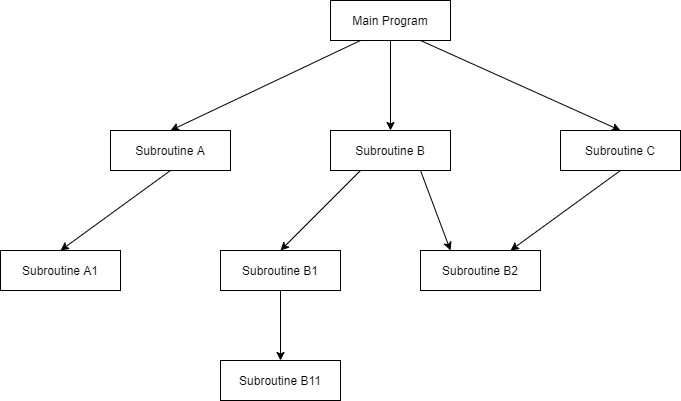

The diagram above was exported from draw.io. Its source (the exported page's mxGraphModel, read from the mxfile embedded in the PNG):
<mxGraphModel dx="1422" dy="794" grid="1" gridSize="10" guides="1" tooltips="1" connect="1" arrows="1" fold="1" page="1" pageScale="1" pageWidth="850" pageHeight="1100" math="0" shadow="0">
  <root>
    <mxCell id="0" />
    <mxCell id="1" parent="0" />
    <mxCell id="svdVFuZjXBDFrHpK9GxS-1" value="Main Program" style="rounded=0;whiteSpace=wrap;html=1;" vertex="1" parent="1">
      <mxGeometry x="340" y="60" width="120" height="40" as="geometry" />
    </mxCell>
    <mxCell id="svdVFuZjXBDFrHpK9GxS-2" value="Subroutine B" style="rounded=0;whiteSpace=wrap;html=1;" vertex="1" parent="1">
      <mxGeometry x="340" y="190" width="120" height="40" as="geometry" />
    </mxCell>
    <mxCell id="svdVFuZjXBDFrHpK9GxS-3" value="Subroutine A" style="rounded=0;whiteSpace=wrap;html=1;" vertex="1" parent="1">
      <mxGeometry x="120" y="190" width="120" height="40" as="geometry" />
    </mxCell>
    <mxCell id="svdVFuZjXBDFrHpK9GxS-4" value="Subroutine C" style="rounded=0;whiteSpace=wrap;html=1;" vertex="1" parent="1">
      <mxGeometry x="570" y="190" width="120" height="40" as="geometry" />
    </mxCell>
    <mxCell id="svdVFuZjXBDFrHpK9GxS-5" value="Subroutine A1" style="rounded=0;whiteSpace=wrap;html=1;" vertex="1" parent="1">
      <mxGeometry x="10" y="310" width="120" height="40" as="geometry" />
    </mxCell>
    <mxCell id="svdVFuZjXBDFrHpK9GxS-6" value="Subroutine B1" style="rounded=0;whiteSpace=wrap;html=1;" vertex="1" parent="1">
      <mxGeometry x="230" y="310" width="120" height="40" as="geometry" />
    </mxCell>
    <mxCell id="svdVFuZjXBDFrHpK9GxS-7" value="Subroutine B11" style="rounded=0;whiteSpace=wrap;html=1;" vertex="1" parent="1">
      <mxGeometry x="230" y="420" width="120" height="40" as="geometry" />
    </mxCell>
    <mxCell id="svdVFuZjXBDFrHpK9GxS-8" value="Subroutine B2" style="rounded=0;whiteSpace=wrap;html=1;" vertex="1" parent="1">
      <mxGeometry x="430" y="310" width="120" height="40" as="geometry" />
    </mxCell>
    <mxCell id="svdVFuZjXBDFrHpK9GxS-9" value="" style="endArrow=classic;html=1;rounded=0;exitX=0.5;exitY=1;exitDx=0;exitDy=0;entryX=0.5;entryY=0;entryDx=0;entryDy=0;" edge="1" parent="1" source="svdVFuZjXBDFrHpK9GxS-1" target="svdVFuZjXBDFrHpK9GxS-2">
      <mxGeometry width="50" height="50" relative="1" as="geometry">
        <mxPoint x="460" y="150" as="sourcePoint" />
        <mxPoint x="510" y="100" as="targetPoint" />
      </mxGeometry>
    </mxCell>
    <mxCell id="svdVFuZjXBDFrHpK9GxS-10" value="" style="endArrow=classic;html=1;rounded=0;entryX=0.5;entryY=0;entryDx=0;entryDy=0;exitX=0.25;exitY=1;exitDx=0;exitDy=0;" edge="1" parent="1" source="svdVFuZjXBDFrHpK9GxS-1" target="svdVFuZjXBDFrHpK9GxS-3">
      <mxGeometry width="50" height="50" relative="1" as="geometry">
        <mxPoint x="290" y="130" as="sourcePoint" />
        <mxPoint x="450" y="380" as="targetPoint" />
      </mxGeometry>
    </mxCell>
    <mxCell id="svdVFuZjXBDFrHpK9GxS-11" value="" style="endArrow=classic;html=1;rounded=0;exitX=0.75;exitY=1;exitDx=0;exitDy=0;entryX=0.5;entryY=0;entryDx=0;entryDy=0;" edge="1" parent="1" source="svdVFuZjXBDFrHpK9GxS-1" target="svdVFuZjXBDFrHpK9GxS-4">
      <mxGeometry width="50" height="50" relative="1" as="geometry">
        <mxPoint x="530" y="130" as="sourcePoint" />
        <mxPoint x="580" y="80" as="targetPoint" />
      </mxGeometry>
    </mxCell>
    <mxCell id="svdVFuZjXBDFrHpK9GxS-12" value="" style="endArrow=classic;html=1;rounded=0;exitX=0.5;exitY=1;exitDx=0;exitDy=0;entryX=0.5;entryY=0;entryDx=0;entryDy=0;" edge="1" parent="1" source="svdVFuZjXBDFrHpK9GxS-3" target="svdVFuZjXBDFrHpK9GxS-5">
      <mxGeometry width="50" height="50" relative="1" as="geometry">
        <mxPoint x="40" y="280" as="sourcePoint" />
        <mxPoint x="90" y="230" as="targetPoint" />
      </mxGeometry>
    </mxCell>
    <mxCell id="svdVFuZjXBDFrHpK9GxS-13" value="" style="endArrow=classic;html=1;rounded=0;exitX=0.25;exitY=1;exitDx=0;exitDy=0;entryX=0.5;entryY=0;entryDx=0;entryDy=0;" edge="1" parent="1" source="svdVFuZjXBDFrHpK9GxS-2" target="svdVFuZjXBDFrHpK9GxS-6">
      <mxGeometry width="50" height="50" relative="1" as="geometry">
        <mxPoint x="400" y="430" as="sourcePoint" />
        <mxPoint x="450" y="380" as="targetPoint" />
      </mxGeometry>
    </mxCell>
    <mxCell id="svdVFuZjXBDFrHpK9GxS-15" value="" style="endArrow=classic;html=1;rounded=0;exitX=0.75;exitY=1;exitDx=0;exitDy=0;entryX=0.25;entryY=0;entryDx=0;entryDy=0;" edge="1" parent="1" source="svdVFuZjXBDFrHpK9GxS-2" target="svdVFuZjXBDFrHpK9GxS-8">
      <mxGeometry width="50" height="50" relative="1" as="geometry">
        <mxPoint x="400" y="430" as="sourcePoint" />
        <mxPoint x="450" y="380" as="targetPoint" />
      </mxGeometry>
    </mxCell>
    <mxCell id="svdVFuZjXBDFrHpK9GxS-16" value="" style="endArrow=classic;html=1;rounded=0;exitX=0.5;exitY=1;exitDx=0;exitDy=0;entryX=0.75;entryY=0;entryDx=0;entryDy=0;" edge="1" parent="1" source="svdVFuZjXBDFrHpK9GxS-4" target="svdVFuZjXBDFrHpK9GxS-8">
      <mxGeometry width="50" height="50" relative="1" as="geometry">
        <mxPoint x="400" y="430" as="sourcePoint" />
        <mxPoint x="450" y="380" as="targetPoint" />
      </mxGeometry>
    </mxCell>
    <mxCell id="svdVFuZjXBDFrHpK9GxS-17" value="" style="endArrow=classic;html=1;rounded=0;exitX=0.5;exitY=1;exitDx=0;exitDy=0;" edge="1" parent="1" source="svdVFuZjXBDFrHpK9GxS-6" target="svdVFuZjXBDFrHpK9GxS-7">
      <mxGeometry width="50" height="50" relative="1" as="geometry">
        <mxPoint x="400" y="430" as="sourcePoint" />
        <mxPoint x="450" y="380" as="targetPoint" />
      </mxGeometry>
    </mxCell>
  </root>
</mxGraphModel>